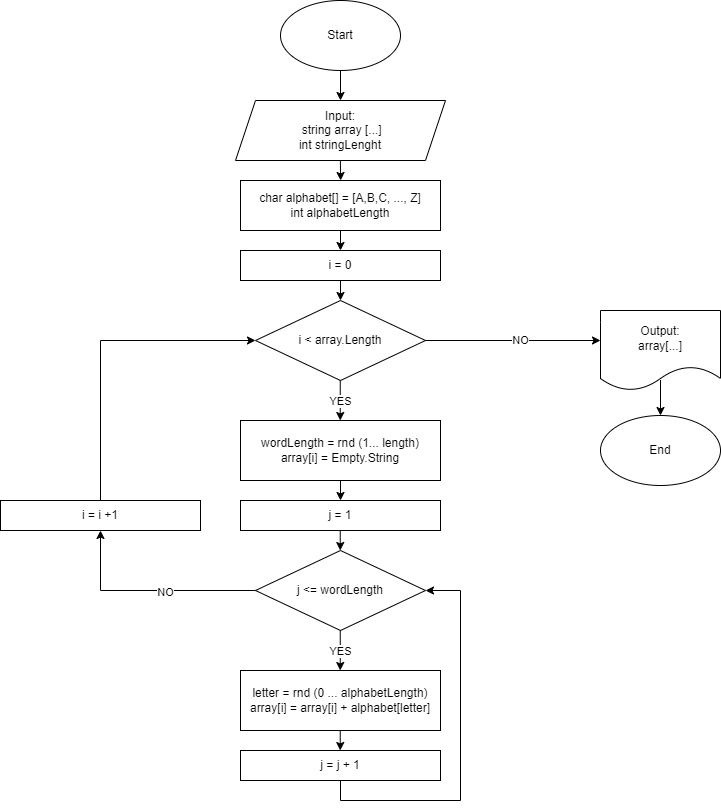

The diagram above was exported from draw.io. Its source (the exported page's mxGraphModel, read from the mxfile embedded in the PNG):
<mxGraphModel dx="778" dy="541" grid="1" gridSize="10" guides="1" tooltips="1" connect="1" arrows="1" fold="1" page="1" pageScale="1" pageWidth="827" pageHeight="1169" math="0" shadow="0">
  <root>
    <mxCell id="0" />
    <mxCell id="1" parent="0" />
    <mxCell id="hlR0iSVfkbLzh3z6kkBf-1" value="Start" style="ellipse;whiteSpace=wrap;html=1;" parent="1" vertex="1">
      <mxGeometry x="320" width="120" height="70" as="geometry" />
    </mxCell>
    <mxCell id="8Mbq6iAKOLmsMD951JQS-8" value="End" style="ellipse;whiteSpace=wrap;html=1;" parent="1" vertex="1">
      <mxGeometry x="640" y="415" width="120" height="70" as="geometry" />
    </mxCell>
    <mxCell id="8Mbq6iAKOLmsMD951JQS-12" style="edgeStyle=orthogonalEdgeStyle;rounded=0;orthogonalLoop=1;jettySize=auto;html=1;exitX=0.5;exitY=1;exitDx=0;exitDy=0;entryX=0.5;entryY=0;entryDx=0;entryDy=0;" parent="1" source="OsHn8mATC9BEDPf_Cqzg-1" target="GWoy3sLP5qHQdPsIFetJ-11" edge="1">
      <mxGeometry relative="1" as="geometry">
        <mxPoint x="370" y="300" as="targetPoint" />
      </mxGeometry>
    </mxCell>
    <mxCell id="8Mbq6iAKOLmsMD951JQS-10" value="&lt;div&gt;char alphabet[] = [A,B,C, ..., Z]&lt;br&gt;&lt;/div&gt;&lt;div&gt;int&amp;nbsp;alphabetLength&lt;/div&gt;" style="rounded=0;whiteSpace=wrap;html=1;" parent="1" vertex="1">
      <mxGeometry x="280" y="180" width="200" height="50" as="geometry" />
    </mxCell>
    <mxCell id="GWoy3sLP5qHQdPsIFetJ-11" value="i &amp;lt; array.Length" style="rhombus;whiteSpace=wrap;html=1;" parent="1" vertex="1">
      <mxGeometry x="295" y="300" width="170" height="80" as="geometry" />
    </mxCell>
    <mxCell id="OsHn8mATC9BEDPf_Cqzg-2" value="" style="edgeStyle=orthogonalEdgeStyle;rounded=0;orthogonalLoop=1;jettySize=auto;html=1;" parent="1" source="hlR0iSVfkbLzh3z6kkBf-1" target="hlR0iSVfkbLzh3z6kkBf-12" edge="1">
      <mxGeometry relative="1" as="geometry">
        <mxPoint x="370" y="210" as="targetPoint" />
        <mxPoint x="370" y="80" as="sourcePoint" />
      </mxGeometry>
    </mxCell>
    <mxCell id="hlR0iSVfkbLzh3z6kkBf-12" value="Input:&lt;br&gt;&amp;nbsp;string array [...]&lt;br&gt;int stringLenght" style="shape=parallelogram;perimeter=parallelogramPerimeter;whiteSpace=wrap;html=1;fixedSize=1;" parent="1" vertex="1">
      <mxGeometry x="275" y="100" width="210" height="60" as="geometry" />
    </mxCell>
    <mxCell id="OsHn8mATC9BEDPf_Cqzg-3" value="" style="edgeStyle=orthogonalEdgeStyle;rounded=0;orthogonalLoop=1;jettySize=auto;html=1;exitX=0.5;exitY=1;exitDx=0;exitDy=0;entryX=0.5;entryY=0;entryDx=0;entryDy=0;" parent="1" source="8Mbq6iAKOLmsMD951JQS-10" target="OsHn8mATC9BEDPf_Cqzg-1" edge="1">
      <mxGeometry relative="1" as="geometry">
        <mxPoint x="375" y="330" as="targetPoint" />
        <mxPoint x="370" y="230" as="sourcePoint" />
      </mxGeometry>
    </mxCell>
    <mxCell id="OsHn8mATC9BEDPf_Cqzg-1" value="i = 0" style="rounded=0;whiteSpace=wrap;html=1;" parent="1" vertex="1">
      <mxGeometry x="280" y="250" width="200" height="30" as="geometry" />
    </mxCell>
    <mxCell id="OsHn8mATC9BEDPf_Cqzg-5" value="" style="edgeStyle=orthogonalEdgeStyle;rounded=0;orthogonalLoop=1;jettySize=auto;html=1;" parent="1" edge="1">
      <mxGeometry relative="1" as="geometry">
        <mxPoint x="380.13" y="180" as="targetPoint" />
        <mxPoint x="379.88" y="160" as="sourcePoint" />
      </mxGeometry>
    </mxCell>
    <mxCell id="mqRXOrSvu8GjsqBKP6fn-1" value="NO" style="edgeStyle=orthogonalEdgeStyle;rounded=0;orthogonalLoop=1;jettySize=auto;html=1;exitX=1;exitY=0.5;exitDx=0;exitDy=0;" parent="1" source="GWoy3sLP5qHQdPsIFetJ-11" edge="1">
      <mxGeometry x="0.0857" relative="1" as="geometry">
        <mxPoint x="640" y="340" as="targetPoint" />
        <mxPoint x="691" y="530" as="sourcePoint" />
        <Array as="points">
          <mxPoint x="638" y="340" />
        </Array>
        <mxPoint as="offset" />
      </mxGeometry>
    </mxCell>
    <mxCell id="mqRXOrSvu8GjsqBKP6fn-2" value="wordLength = rnd (1... length)&lt;br&gt;array[i] = Empty.String" style="rounded=0;whiteSpace=wrap;html=1;" parent="1" vertex="1">
      <mxGeometry x="280" y="420" width="200" height="60" as="geometry" />
    </mxCell>
    <mxCell id="mqRXOrSvu8GjsqBKP6fn-4" value="" style="endArrow=classic;html=1;rounded=0;exitX=0.5;exitY=1;exitDx=0;exitDy=0;entryX=0.5;entryY=0;entryDx=0;entryDy=0;" parent="1" source="mqRXOrSvu8GjsqBKP6fn-2" target="mqRXOrSvu8GjsqBKP6fn-8" edge="1">
      <mxGeometry width="50" height="50" relative="1" as="geometry">
        <mxPoint x="550" y="570" as="sourcePoint" />
        <mxPoint x="600" y="520" as="targetPoint" />
      </mxGeometry>
    </mxCell>
    <mxCell id="mqRXOrSvu8GjsqBKP6fn-6" value="" style="endArrow=classic;html=1;rounded=0;exitX=0.5;exitY=1;exitDx=0;exitDy=0;strokeColor=default;" parent="1" edge="1">
      <mxGeometry width="50" height="50" relative="1" as="geometry">
        <mxPoint x="379.75" y="380" as="sourcePoint" />
        <mxPoint x="379.75" y="420" as="targetPoint" />
      </mxGeometry>
    </mxCell>
    <mxCell id="mqRXOrSvu8GjsqBKP6fn-7" value="YES" style="edgeLabel;html=1;align=center;verticalAlign=middle;resizable=0;points=[];" parent="mqRXOrSvu8GjsqBKP6fn-6" vertex="1" connectable="0">
      <mxGeometry x="0.3714" y="1" relative="1" as="geometry">
        <mxPoint x="-1" y="-7" as="offset" />
      </mxGeometry>
    </mxCell>
    <mxCell id="mqRXOrSvu8GjsqBKP6fn-8" value="j = 1" style="rounded=0;whiteSpace=wrap;html=1;" parent="1" vertex="1">
      <mxGeometry x="280" y="500" width="200" height="30" as="geometry" />
    </mxCell>
    <mxCell id="mqRXOrSvu8GjsqBKP6fn-11" value="j &amp;lt;= wordLength" style="rhombus;whiteSpace=wrap;html=1;" parent="1" vertex="1">
      <mxGeometry x="295" y="550" width="170" height="80" as="geometry" />
    </mxCell>
    <mxCell id="mqRXOrSvu8GjsqBKP6fn-12" value="" style="endArrow=classic;html=1;rounded=0;exitX=0.5;exitY=1;exitDx=0;exitDy=0;strokeColor=default;" parent="1" edge="1">
      <mxGeometry width="50" height="50" relative="1" as="geometry">
        <mxPoint x="379.75" y="630" as="sourcePoint" />
        <mxPoint x="379.75" y="670" as="targetPoint" />
      </mxGeometry>
    </mxCell>
    <mxCell id="mqRXOrSvu8GjsqBKP6fn-13" value="YES" style="edgeLabel;html=1;align=center;verticalAlign=middle;resizable=0;points=[];" parent="mqRXOrSvu8GjsqBKP6fn-12" vertex="1" connectable="0">
      <mxGeometry x="0.3714" y="1" relative="1" as="geometry">
        <mxPoint x="-1" y="-7" as="offset" />
      </mxGeometry>
    </mxCell>
    <mxCell id="mqRXOrSvu8GjsqBKP6fn-14" value="" style="endArrow=classic;html=1;rounded=0;exitX=0.5;exitY=1;exitDx=0;exitDy=0;entryX=0.5;entryY=0;entryDx=0;entryDy=0;" parent="1" edge="1">
      <mxGeometry width="50" height="50" relative="1" as="geometry">
        <mxPoint x="379.75" y="530" as="sourcePoint" />
        <mxPoint x="379.75" y="550" as="targetPoint" />
      </mxGeometry>
    </mxCell>
    <mxCell id="mqRXOrSvu8GjsqBKP6fn-15" value="letter = rnd (0 ... alphabetLength)&lt;br&gt;array[i] = array[i] + alphabet[letter]" style="rounded=0;whiteSpace=wrap;html=1;" parent="1" vertex="1">
      <mxGeometry x="280" y="670" width="200" height="60" as="geometry" />
    </mxCell>
    <mxCell id="mqRXOrSvu8GjsqBKP6fn-17" value="j = j + 1" style="rounded=0;whiteSpace=wrap;html=1;" parent="1" vertex="1">
      <mxGeometry x="280" y="750" width="200" height="30" as="geometry" />
    </mxCell>
    <mxCell id="mqRXOrSvu8GjsqBKP6fn-18" value="" style="endArrow=classic;html=1;rounded=0;exitX=0.5;exitY=1;exitDx=0;exitDy=0;entryX=0.5;entryY=0;entryDx=0;entryDy=0;" parent="1" edge="1">
      <mxGeometry width="50" height="50" relative="1" as="geometry">
        <mxPoint x="379.75" y="730" as="sourcePoint" />
        <mxPoint x="379.75" y="750" as="targetPoint" />
      </mxGeometry>
    </mxCell>
    <mxCell id="mqRXOrSvu8GjsqBKP6fn-19" style="edgeStyle=orthogonalEdgeStyle;rounded=0;orthogonalLoop=1;jettySize=auto;html=1;exitX=0.5;exitY=1;exitDx=0;exitDy=0;entryX=0.5;entryY=1;entryDx=0;entryDy=0;" parent="1" source="mqRXOrSvu8GjsqBKP6fn-17" edge="1">
      <mxGeometry relative="1" as="geometry">
        <Array as="points">
          <mxPoint x="380" y="800" />
          <mxPoint x="500" y="800" />
          <mxPoint x="500" y="590" />
        </Array>
        <mxPoint x="710" y="870" as="sourcePoint" />
        <mxPoint x="465" y="590" as="targetPoint" />
      </mxGeometry>
    </mxCell>
    <mxCell id="58-zdFGJ3sPReu9e6EjG-1" value="Output:&lt;br&gt;array[...]" style="shape=document;whiteSpace=wrap;html=1;boundedLbl=1;" parent="1" vertex="1">
      <mxGeometry x="640" y="310" width="120" height="80" as="geometry" />
    </mxCell>
    <mxCell id="58-zdFGJ3sPReu9e6EjG-3" value="" style="endArrow=classic;html=1;rounded=0;entryX=0.5;entryY=0;entryDx=0;entryDy=0;exitX=0.5;exitY=0.869;exitDx=0;exitDy=0;exitPerimeter=0;" parent="1" source="58-zdFGJ3sPReu9e6EjG-1" target="8Mbq6iAKOLmsMD951JQS-8" edge="1">
      <mxGeometry width="50" height="50" relative="1" as="geometry">
        <mxPoint x="620" y="450" as="sourcePoint" />
        <mxPoint x="670" y="400" as="targetPoint" />
      </mxGeometry>
    </mxCell>
    <mxCell id="E8m4uH9qZx5Ysq_A6dn--1" value="i = i +1" style="rounded=0;whiteSpace=wrap;html=1;" parent="1" vertex="1">
      <mxGeometry x="40" y="500" width="200" height="30" as="geometry" />
    </mxCell>
    <mxCell id="E8m4uH9qZx5Ysq_A6dn--2" value="" style="endArrow=classic;html=1;rounded=0;entryX=0.5;entryY=1;entryDx=0;entryDy=0;exitX=0;exitY=0.5;exitDx=0;exitDy=0;" parent="1" source="mqRXOrSvu8GjsqBKP6fn-11" target="E8m4uH9qZx5Ysq_A6dn--1" edge="1">
      <mxGeometry width="50" height="50" relative="1" as="geometry">
        <mxPoint x="284.01" y="590.6400000000001" as="sourcePoint" />
        <mxPoint x="120" y="530" as="targetPoint" />
        <Array as="points">
          <mxPoint x="140" y="590" />
        </Array>
      </mxGeometry>
    </mxCell>
    <mxCell id="E8m4uH9qZx5Ysq_A6dn--4" value="NO" style="edgeLabel;html=1;align=center;verticalAlign=middle;resizable=0;points=[];" parent="E8m4uH9qZx5Ysq_A6dn--2" vertex="1" connectable="0">
      <mxGeometry x="-0.1504" y="1" relative="1" as="geometry">
        <mxPoint as="offset" />
      </mxGeometry>
    </mxCell>
    <mxCell id="E8m4uH9qZx5Ysq_A6dn--5" value="" style="endArrow=classic;html=1;rounded=0;exitX=0.5;exitY=0;exitDx=0;exitDy=0;entryX=0;entryY=0.5;entryDx=0;entryDy=0;" parent="1" source="E8m4uH9qZx5Ysq_A6dn--1" target="GWoy3sLP5qHQdPsIFetJ-11" edge="1">
      <mxGeometry width="50" height="50" relative="1" as="geometry">
        <mxPoint x="150" y="485" as="sourcePoint" />
        <mxPoint x="200" y="435" as="targetPoint" />
        <Array as="points">
          <mxPoint x="140" y="340" />
        </Array>
      </mxGeometry>
    </mxCell>
  </root>
</mxGraphModel>